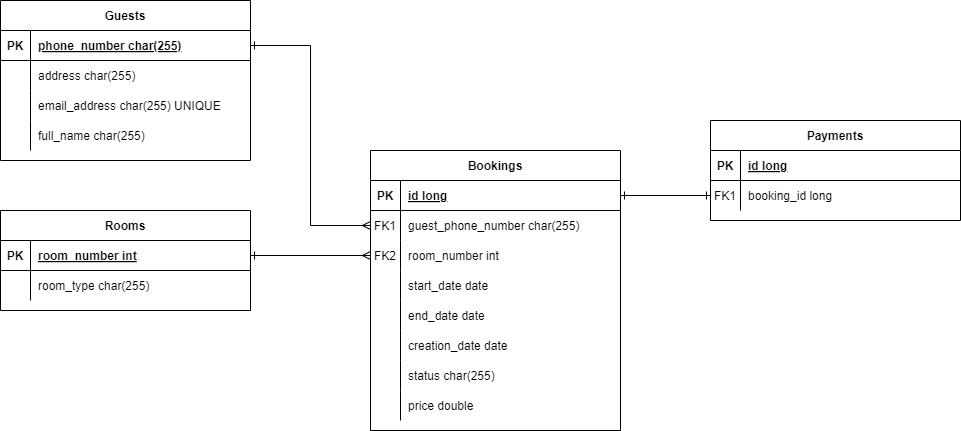

The diagram above was exported from draw.io. Its source (the exported page's mxGraphModel, read from the mxfile embedded in the PNG):
<mxGraphModel dx="1185" dy="1747" grid="1" gridSize="10" guides="1" tooltips="1" connect="1" arrows="1" fold="1" page="1" pageScale="1" pageWidth="850" pageHeight="1100" math="0" shadow="0" extFonts="Permanent Marker^https://fonts.googleapis.com/css?family=Permanent+Marker">
  <root>
    <mxCell id="0" />
    <mxCell id="1" parent="0" />
    <mxCell id="C-vyLk0tnHw3VtMMgP7b-23" value="Rooms" style="shape=table;startSize=30;container=1;collapsible=1;childLayout=tableLayout;fixedRows=1;rowLines=0;fontStyle=1;align=center;resizeLast=1;" parent="1" vertex="1">
      <mxGeometry x="120" y="110" width="250" height="100" as="geometry" />
    </mxCell>
    <mxCell id="C-vyLk0tnHw3VtMMgP7b-24" value="" style="shape=partialRectangle;collapsible=0;dropTarget=0;pointerEvents=0;fillColor=none;points=[[0,0.5],[1,0.5]];portConstraint=eastwest;top=0;left=0;right=0;bottom=1;" parent="C-vyLk0tnHw3VtMMgP7b-23" vertex="1">
      <mxGeometry y="30" width="250" height="30" as="geometry" />
    </mxCell>
    <mxCell id="C-vyLk0tnHw3VtMMgP7b-25" value="PK" style="shape=partialRectangle;overflow=hidden;connectable=0;fillColor=none;top=0;left=0;bottom=0;right=0;fontStyle=1;" parent="C-vyLk0tnHw3VtMMgP7b-24" vertex="1">
      <mxGeometry width="30" height="30" as="geometry">
        <mxRectangle width="30" height="30" as="alternateBounds" />
      </mxGeometry>
    </mxCell>
    <mxCell id="C-vyLk0tnHw3VtMMgP7b-26" value="room_number int" style="shape=partialRectangle;overflow=hidden;connectable=0;fillColor=none;top=0;left=0;bottom=0;right=0;align=left;spacingLeft=6;fontStyle=5;" parent="C-vyLk0tnHw3VtMMgP7b-24" vertex="1">
      <mxGeometry x="30" width="220" height="30" as="geometry">
        <mxRectangle width="220" height="30" as="alternateBounds" />
      </mxGeometry>
    </mxCell>
    <mxCell id="C-vyLk0tnHw3VtMMgP7b-27" value="" style="shape=partialRectangle;collapsible=0;dropTarget=0;pointerEvents=0;fillColor=none;points=[[0,0.5],[1,0.5]];portConstraint=eastwest;top=0;left=0;right=0;bottom=0;" parent="C-vyLk0tnHw3VtMMgP7b-23" vertex="1">
      <mxGeometry y="60" width="250" height="30" as="geometry" />
    </mxCell>
    <mxCell id="C-vyLk0tnHw3VtMMgP7b-28" value="" style="shape=partialRectangle;overflow=hidden;connectable=0;fillColor=none;top=0;left=0;bottom=0;right=0;" parent="C-vyLk0tnHw3VtMMgP7b-27" vertex="1">
      <mxGeometry width="30" height="30" as="geometry">
        <mxRectangle width="30" height="30" as="alternateBounds" />
      </mxGeometry>
    </mxCell>
    <mxCell id="C-vyLk0tnHw3VtMMgP7b-29" value="room_type char(255)" style="shape=partialRectangle;overflow=hidden;connectable=0;fillColor=none;top=0;left=0;bottom=0;right=0;align=left;spacingLeft=6;" parent="C-vyLk0tnHw3VtMMgP7b-27" vertex="1">
      <mxGeometry x="30" width="220" height="30" as="geometry">
        <mxRectangle width="220" height="30" as="alternateBounds" />
      </mxGeometry>
    </mxCell>
    <mxCell id="-1_0zn0GLydNPNPgmx6I-1" value="Bookings" style="shape=table;startSize=30;container=1;collapsible=1;childLayout=tableLayout;fixedRows=1;rowLines=0;fontStyle=1;align=center;resizeLast=1;" vertex="1" parent="1">
      <mxGeometry x="490" y="50" width="250" height="280" as="geometry" />
    </mxCell>
    <mxCell id="-1_0zn0GLydNPNPgmx6I-2" value="" style="shape=partialRectangle;collapsible=0;dropTarget=0;pointerEvents=0;fillColor=none;points=[[0,0.5],[1,0.5]];portConstraint=eastwest;top=0;left=0;right=0;bottom=1;" vertex="1" parent="-1_0zn0GLydNPNPgmx6I-1">
      <mxGeometry y="30" width="250" height="30" as="geometry" />
    </mxCell>
    <mxCell id="-1_0zn0GLydNPNPgmx6I-3" value="PK" style="shape=partialRectangle;overflow=hidden;connectable=0;fillColor=none;top=0;left=0;bottom=0;right=0;fontStyle=1;" vertex="1" parent="-1_0zn0GLydNPNPgmx6I-2">
      <mxGeometry width="30" height="30" as="geometry">
        <mxRectangle width="30" height="30" as="alternateBounds" />
      </mxGeometry>
    </mxCell>
    <mxCell id="-1_0zn0GLydNPNPgmx6I-4" value="id long" style="shape=partialRectangle;overflow=hidden;connectable=0;fillColor=none;top=0;left=0;bottom=0;right=0;align=left;spacingLeft=6;fontStyle=5;" vertex="1" parent="-1_0zn0GLydNPNPgmx6I-2">
      <mxGeometry x="30" width="220" height="30" as="geometry">
        <mxRectangle width="220" height="30" as="alternateBounds" />
      </mxGeometry>
    </mxCell>
    <mxCell id="-1_0zn0GLydNPNPgmx6I-5" value="" style="shape=partialRectangle;collapsible=0;dropTarget=0;pointerEvents=0;fillColor=none;points=[[0,0.5],[1,0.5]];portConstraint=eastwest;top=0;left=0;right=0;bottom=0;" vertex="1" parent="-1_0zn0GLydNPNPgmx6I-1">
      <mxGeometry y="60" width="250" height="30" as="geometry" />
    </mxCell>
    <mxCell id="-1_0zn0GLydNPNPgmx6I-6" value="FK1" style="shape=partialRectangle;overflow=hidden;connectable=0;fillColor=none;top=0;left=0;bottom=0;right=0;" vertex="1" parent="-1_0zn0GLydNPNPgmx6I-5">
      <mxGeometry width="30" height="30" as="geometry">
        <mxRectangle width="30" height="30" as="alternateBounds" />
      </mxGeometry>
    </mxCell>
    <mxCell id="-1_0zn0GLydNPNPgmx6I-7" value="guest_phone_number char(255)" style="shape=partialRectangle;overflow=hidden;connectable=0;fillColor=none;top=0;left=0;bottom=0;right=0;align=left;spacingLeft=6;" vertex="1" parent="-1_0zn0GLydNPNPgmx6I-5">
      <mxGeometry x="30" width="220" height="30" as="geometry">
        <mxRectangle width="220" height="30" as="alternateBounds" />
      </mxGeometry>
    </mxCell>
    <mxCell id="-1_0zn0GLydNPNPgmx6I-14" value="" style="shape=partialRectangle;collapsible=0;dropTarget=0;pointerEvents=0;fillColor=none;points=[[0,0.5],[1,0.5]];portConstraint=eastwest;top=0;left=0;right=0;bottom=0;" vertex="1" parent="-1_0zn0GLydNPNPgmx6I-1">
      <mxGeometry y="90" width="250" height="30" as="geometry" />
    </mxCell>
    <mxCell id="-1_0zn0GLydNPNPgmx6I-15" value="FK2" style="shape=partialRectangle;overflow=hidden;connectable=0;fillColor=none;top=0;left=0;bottom=0;right=0;" vertex="1" parent="-1_0zn0GLydNPNPgmx6I-14">
      <mxGeometry width="30" height="30" as="geometry">
        <mxRectangle width="30" height="30" as="alternateBounds" />
      </mxGeometry>
    </mxCell>
    <mxCell id="-1_0zn0GLydNPNPgmx6I-16" value="room_number int" style="shape=partialRectangle;overflow=hidden;connectable=0;fillColor=none;top=0;left=0;bottom=0;right=0;align=left;spacingLeft=6;" vertex="1" parent="-1_0zn0GLydNPNPgmx6I-14">
      <mxGeometry x="30" width="220" height="30" as="geometry">
        <mxRectangle width="220" height="30" as="alternateBounds" />
      </mxGeometry>
    </mxCell>
    <mxCell id="-1_0zn0GLydNPNPgmx6I-17" value="" style="shape=partialRectangle;collapsible=0;dropTarget=0;pointerEvents=0;fillColor=none;points=[[0,0.5],[1,0.5]];portConstraint=eastwest;top=0;left=0;right=0;bottom=0;" vertex="1" parent="-1_0zn0GLydNPNPgmx6I-1">
      <mxGeometry y="120" width="250" height="30" as="geometry" />
    </mxCell>
    <mxCell id="-1_0zn0GLydNPNPgmx6I-18" value="" style="shape=partialRectangle;overflow=hidden;connectable=0;fillColor=none;top=0;left=0;bottom=0;right=0;" vertex="1" parent="-1_0zn0GLydNPNPgmx6I-17">
      <mxGeometry width="30" height="30" as="geometry">
        <mxRectangle width="30" height="30" as="alternateBounds" />
      </mxGeometry>
    </mxCell>
    <mxCell id="-1_0zn0GLydNPNPgmx6I-19" value="start_date date" style="shape=partialRectangle;overflow=hidden;connectable=0;fillColor=none;top=0;left=0;bottom=0;right=0;align=left;spacingLeft=6;" vertex="1" parent="-1_0zn0GLydNPNPgmx6I-17">
      <mxGeometry x="30" width="220" height="30" as="geometry">
        <mxRectangle width="220" height="30" as="alternateBounds" />
      </mxGeometry>
    </mxCell>
    <mxCell id="-1_0zn0GLydNPNPgmx6I-39" value="" style="shape=partialRectangle;collapsible=0;dropTarget=0;pointerEvents=0;fillColor=none;points=[[0,0.5],[1,0.5]];portConstraint=eastwest;top=0;left=0;right=0;bottom=0;" vertex="1" parent="-1_0zn0GLydNPNPgmx6I-1">
      <mxGeometry y="150" width="250" height="30" as="geometry" />
    </mxCell>
    <mxCell id="-1_0zn0GLydNPNPgmx6I-40" value="" style="shape=partialRectangle;overflow=hidden;connectable=0;fillColor=none;top=0;left=0;bottom=0;right=0;" vertex="1" parent="-1_0zn0GLydNPNPgmx6I-39">
      <mxGeometry width="30" height="30" as="geometry">
        <mxRectangle width="30" height="30" as="alternateBounds" />
      </mxGeometry>
    </mxCell>
    <mxCell id="-1_0zn0GLydNPNPgmx6I-41" value="end_date date" style="shape=partialRectangle;overflow=hidden;connectable=0;fillColor=none;top=0;left=0;bottom=0;right=0;align=left;spacingLeft=6;" vertex="1" parent="-1_0zn0GLydNPNPgmx6I-39">
      <mxGeometry x="30" width="220" height="30" as="geometry">
        <mxRectangle width="220" height="30" as="alternateBounds" />
      </mxGeometry>
    </mxCell>
    <mxCell id="-1_0zn0GLydNPNPgmx6I-42" value="" style="shape=partialRectangle;collapsible=0;dropTarget=0;pointerEvents=0;fillColor=none;points=[[0,0.5],[1,0.5]];portConstraint=eastwest;top=0;left=0;right=0;bottom=0;" vertex="1" parent="-1_0zn0GLydNPNPgmx6I-1">
      <mxGeometry y="180" width="250" height="30" as="geometry" />
    </mxCell>
    <mxCell id="-1_0zn0GLydNPNPgmx6I-43" value="" style="shape=partialRectangle;overflow=hidden;connectable=0;fillColor=none;top=0;left=0;bottom=0;right=0;" vertex="1" parent="-1_0zn0GLydNPNPgmx6I-42">
      <mxGeometry width="30" height="30" as="geometry">
        <mxRectangle width="30" height="30" as="alternateBounds" />
      </mxGeometry>
    </mxCell>
    <mxCell id="-1_0zn0GLydNPNPgmx6I-44" value="creation_date date" style="shape=partialRectangle;overflow=hidden;connectable=0;fillColor=none;top=0;left=0;bottom=0;right=0;align=left;spacingLeft=6;" vertex="1" parent="-1_0zn0GLydNPNPgmx6I-42">
      <mxGeometry x="30" width="220" height="30" as="geometry">
        <mxRectangle width="220" height="30" as="alternateBounds" />
      </mxGeometry>
    </mxCell>
    <mxCell id="-1_0zn0GLydNPNPgmx6I-45" value="" style="shape=partialRectangle;collapsible=0;dropTarget=0;pointerEvents=0;fillColor=none;points=[[0,0.5],[1,0.5]];portConstraint=eastwest;top=0;left=0;right=0;bottom=0;" vertex="1" parent="-1_0zn0GLydNPNPgmx6I-1">
      <mxGeometry y="210" width="250" height="30" as="geometry" />
    </mxCell>
    <mxCell id="-1_0zn0GLydNPNPgmx6I-46" value="" style="shape=partialRectangle;overflow=hidden;connectable=0;fillColor=none;top=0;left=0;bottom=0;right=0;" vertex="1" parent="-1_0zn0GLydNPNPgmx6I-45">
      <mxGeometry width="30" height="30" as="geometry">
        <mxRectangle width="30" height="30" as="alternateBounds" />
      </mxGeometry>
    </mxCell>
    <mxCell id="-1_0zn0GLydNPNPgmx6I-47" value="status char(255)" style="shape=partialRectangle;overflow=hidden;connectable=0;fillColor=none;top=0;left=0;bottom=0;right=0;align=left;spacingLeft=6;" vertex="1" parent="-1_0zn0GLydNPNPgmx6I-45">
      <mxGeometry x="30" width="220" height="30" as="geometry">
        <mxRectangle width="220" height="30" as="alternateBounds" />
      </mxGeometry>
    </mxCell>
    <mxCell id="-1_0zn0GLydNPNPgmx6I-48" value="" style="shape=partialRectangle;collapsible=0;dropTarget=0;pointerEvents=0;fillColor=none;points=[[0,0.5],[1,0.5]];portConstraint=eastwest;top=0;left=0;right=0;bottom=0;" vertex="1" parent="-1_0zn0GLydNPNPgmx6I-1">
      <mxGeometry y="240" width="250" height="30" as="geometry" />
    </mxCell>
    <mxCell id="-1_0zn0GLydNPNPgmx6I-49" value="" style="shape=partialRectangle;overflow=hidden;connectable=0;fillColor=none;top=0;left=0;bottom=0;right=0;" vertex="1" parent="-1_0zn0GLydNPNPgmx6I-48">
      <mxGeometry width="30" height="30" as="geometry">
        <mxRectangle width="30" height="30" as="alternateBounds" />
      </mxGeometry>
    </mxCell>
    <mxCell id="-1_0zn0GLydNPNPgmx6I-50" value="price double" style="shape=partialRectangle;overflow=hidden;connectable=0;fillColor=none;top=0;left=0;bottom=0;right=0;align=left;spacingLeft=6;" vertex="1" parent="-1_0zn0GLydNPNPgmx6I-48">
      <mxGeometry x="30" width="220" height="30" as="geometry">
        <mxRectangle width="220" height="30" as="alternateBounds" />
      </mxGeometry>
    </mxCell>
    <mxCell id="-1_0zn0GLydNPNPgmx6I-26" value="Guests" style="shape=table;startSize=30;container=1;collapsible=1;childLayout=tableLayout;fixedRows=1;rowLines=0;fontStyle=1;align=center;resizeLast=1;" vertex="1" parent="1">
      <mxGeometry x="120" y="-100" width="250" height="160" as="geometry" />
    </mxCell>
    <mxCell id="-1_0zn0GLydNPNPgmx6I-27" value="" style="shape=partialRectangle;collapsible=0;dropTarget=0;pointerEvents=0;fillColor=none;points=[[0,0.5],[1,0.5]];portConstraint=eastwest;top=0;left=0;right=0;bottom=1;" vertex="1" parent="-1_0zn0GLydNPNPgmx6I-26">
      <mxGeometry y="30" width="250" height="30" as="geometry" />
    </mxCell>
    <mxCell id="-1_0zn0GLydNPNPgmx6I-28" value="PK" style="shape=partialRectangle;overflow=hidden;connectable=0;fillColor=none;top=0;left=0;bottom=0;right=0;fontStyle=1;" vertex="1" parent="-1_0zn0GLydNPNPgmx6I-27">
      <mxGeometry width="30" height="30" as="geometry">
        <mxRectangle width="30" height="30" as="alternateBounds" />
      </mxGeometry>
    </mxCell>
    <mxCell id="-1_0zn0GLydNPNPgmx6I-29" value="phone_number char(255)" style="shape=partialRectangle;overflow=hidden;connectable=0;fillColor=none;top=0;left=0;bottom=0;right=0;align=left;spacingLeft=6;fontStyle=5;" vertex="1" parent="-1_0zn0GLydNPNPgmx6I-27">
      <mxGeometry x="30" width="220" height="30" as="geometry">
        <mxRectangle width="220" height="30" as="alternateBounds" />
      </mxGeometry>
    </mxCell>
    <mxCell id="-1_0zn0GLydNPNPgmx6I-30" value="" style="shape=partialRectangle;collapsible=0;dropTarget=0;pointerEvents=0;fillColor=none;points=[[0,0.5],[1,0.5]];portConstraint=eastwest;top=0;left=0;right=0;bottom=0;" vertex="1" parent="-1_0zn0GLydNPNPgmx6I-26">
      <mxGeometry y="60" width="250" height="30" as="geometry" />
    </mxCell>
    <mxCell id="-1_0zn0GLydNPNPgmx6I-31" value="" style="shape=partialRectangle;overflow=hidden;connectable=0;fillColor=none;top=0;left=0;bottom=0;right=0;" vertex="1" parent="-1_0zn0GLydNPNPgmx6I-30">
      <mxGeometry width="30" height="30" as="geometry">
        <mxRectangle width="30" height="30" as="alternateBounds" />
      </mxGeometry>
    </mxCell>
    <mxCell id="-1_0zn0GLydNPNPgmx6I-32" value="address char(255)" style="shape=partialRectangle;overflow=hidden;connectable=0;fillColor=none;top=0;left=0;bottom=0;right=0;align=left;spacingLeft=6;" vertex="1" parent="-1_0zn0GLydNPNPgmx6I-30">
      <mxGeometry x="30" width="220" height="30" as="geometry">
        <mxRectangle width="220" height="30" as="alternateBounds" />
      </mxGeometry>
    </mxCell>
    <mxCell id="-1_0zn0GLydNPNPgmx6I-33" value="" style="shape=partialRectangle;collapsible=0;dropTarget=0;pointerEvents=0;fillColor=none;points=[[0,0.5],[1,0.5]];portConstraint=eastwest;top=0;left=0;right=0;bottom=0;" vertex="1" parent="-1_0zn0GLydNPNPgmx6I-26">
      <mxGeometry y="90" width="250" height="30" as="geometry" />
    </mxCell>
    <mxCell id="-1_0zn0GLydNPNPgmx6I-34" value="" style="shape=partialRectangle;overflow=hidden;connectable=0;fillColor=none;top=0;left=0;bottom=0;right=0;" vertex="1" parent="-1_0zn0GLydNPNPgmx6I-33">
      <mxGeometry width="30" height="30" as="geometry">
        <mxRectangle width="30" height="30" as="alternateBounds" />
      </mxGeometry>
    </mxCell>
    <mxCell id="-1_0zn0GLydNPNPgmx6I-35" value="email_address char(255) UNIQUE" style="shape=partialRectangle;overflow=hidden;connectable=0;fillColor=none;top=0;left=0;bottom=0;right=0;align=left;spacingLeft=6;" vertex="1" parent="-1_0zn0GLydNPNPgmx6I-33">
      <mxGeometry x="30" width="220" height="30" as="geometry">
        <mxRectangle width="220" height="30" as="alternateBounds" />
      </mxGeometry>
    </mxCell>
    <mxCell id="-1_0zn0GLydNPNPgmx6I-36" value="" style="shape=partialRectangle;collapsible=0;dropTarget=0;pointerEvents=0;fillColor=none;points=[[0,0.5],[1,0.5]];portConstraint=eastwest;top=0;left=0;right=0;bottom=0;" vertex="1" parent="-1_0zn0GLydNPNPgmx6I-26">
      <mxGeometry y="120" width="250" height="30" as="geometry" />
    </mxCell>
    <mxCell id="-1_0zn0GLydNPNPgmx6I-37" value="" style="shape=partialRectangle;overflow=hidden;connectable=0;fillColor=none;top=0;left=0;bottom=0;right=0;" vertex="1" parent="-1_0zn0GLydNPNPgmx6I-36">
      <mxGeometry width="30" height="30" as="geometry">
        <mxRectangle width="30" height="30" as="alternateBounds" />
      </mxGeometry>
    </mxCell>
    <mxCell id="-1_0zn0GLydNPNPgmx6I-38" value="full_name char(255)" style="shape=partialRectangle;overflow=hidden;connectable=0;fillColor=none;top=0;left=0;bottom=0;right=0;align=left;spacingLeft=6;" vertex="1" parent="-1_0zn0GLydNPNPgmx6I-36">
      <mxGeometry x="30" width="220" height="30" as="geometry">
        <mxRectangle width="220" height="30" as="alternateBounds" />
      </mxGeometry>
    </mxCell>
    <mxCell id="-1_0zn0GLydNPNPgmx6I-51" value="Payments" style="shape=table;startSize=30;container=1;collapsible=1;childLayout=tableLayout;fixedRows=1;rowLines=0;fontStyle=1;align=center;resizeLast=1;" vertex="1" parent="1">
      <mxGeometry x="830" y="20" width="250" height="100" as="geometry" />
    </mxCell>
    <mxCell id="-1_0zn0GLydNPNPgmx6I-52" value="" style="shape=partialRectangle;collapsible=0;dropTarget=0;pointerEvents=0;fillColor=none;points=[[0,0.5],[1,0.5]];portConstraint=eastwest;top=0;left=0;right=0;bottom=1;" vertex="1" parent="-1_0zn0GLydNPNPgmx6I-51">
      <mxGeometry y="30" width="250" height="30" as="geometry" />
    </mxCell>
    <mxCell id="-1_0zn0GLydNPNPgmx6I-53" value="PK" style="shape=partialRectangle;overflow=hidden;connectable=0;fillColor=none;top=0;left=0;bottom=0;right=0;fontStyle=1;" vertex="1" parent="-1_0zn0GLydNPNPgmx6I-52">
      <mxGeometry width="30" height="30" as="geometry">
        <mxRectangle width="30" height="30" as="alternateBounds" />
      </mxGeometry>
    </mxCell>
    <mxCell id="-1_0zn0GLydNPNPgmx6I-54" value="id long" style="shape=partialRectangle;overflow=hidden;connectable=0;fillColor=none;top=0;left=0;bottom=0;right=0;align=left;spacingLeft=6;fontStyle=5;" vertex="1" parent="-1_0zn0GLydNPNPgmx6I-52">
      <mxGeometry x="30" width="220" height="30" as="geometry">
        <mxRectangle width="220" height="30" as="alternateBounds" />
      </mxGeometry>
    </mxCell>
    <mxCell id="-1_0zn0GLydNPNPgmx6I-55" value="" style="shape=partialRectangle;collapsible=0;dropTarget=0;pointerEvents=0;fillColor=none;points=[[0,0.5],[1,0.5]];portConstraint=eastwest;top=0;left=0;right=0;bottom=0;" vertex="1" parent="-1_0zn0GLydNPNPgmx6I-51">
      <mxGeometry y="60" width="250" height="30" as="geometry" />
    </mxCell>
    <mxCell id="-1_0zn0GLydNPNPgmx6I-56" value="FK1" style="shape=partialRectangle;overflow=hidden;connectable=0;fillColor=none;top=0;left=0;bottom=0;right=0;" vertex="1" parent="-1_0zn0GLydNPNPgmx6I-55">
      <mxGeometry width="30" height="30" as="geometry">
        <mxRectangle width="30" height="30" as="alternateBounds" />
      </mxGeometry>
    </mxCell>
    <mxCell id="-1_0zn0GLydNPNPgmx6I-57" value="booking_id long" style="shape=partialRectangle;overflow=hidden;connectable=0;fillColor=none;top=0;left=0;bottom=0;right=0;align=left;spacingLeft=6;" vertex="1" parent="-1_0zn0GLydNPNPgmx6I-55">
      <mxGeometry x="30" width="220" height="30" as="geometry">
        <mxRectangle width="220" height="30" as="alternateBounds" />
      </mxGeometry>
    </mxCell>
    <mxCell id="-1_0zn0GLydNPNPgmx6I-66" style="edgeStyle=orthogonalEdgeStyle;rounded=0;orthogonalLoop=1;jettySize=auto;html=1;exitX=1;exitY=0.5;exitDx=0;exitDy=0;startArrow=ERone;startFill=0;endArrow=ERmany;endFill=0;" edge="1" parent="1" source="C-vyLk0tnHw3VtMMgP7b-24" target="-1_0zn0GLydNPNPgmx6I-14">
      <mxGeometry relative="1" as="geometry" />
    </mxCell>
    <mxCell id="-1_0zn0GLydNPNPgmx6I-67" style="edgeStyle=orthogonalEdgeStyle;rounded=0;orthogonalLoop=1;jettySize=auto;html=1;startArrow=ERone;startFill=0;endArrow=ERmany;endFill=0;" edge="1" parent="1" source="-1_0zn0GLydNPNPgmx6I-27" target="-1_0zn0GLydNPNPgmx6I-5">
      <mxGeometry relative="1" as="geometry">
        <mxPoint x="380" y="100" as="sourcePoint" />
        <mxPoint x="490" y="100" as="targetPoint" />
      </mxGeometry>
    </mxCell>
    <mxCell id="-1_0zn0GLydNPNPgmx6I-68" style="edgeStyle=orthogonalEdgeStyle;rounded=0;orthogonalLoop=1;jettySize=auto;html=1;exitX=1;exitY=0.5;exitDx=0;exitDy=0;startArrow=ERone;startFill=0;endArrow=ERone;endFill=0;" edge="1" parent="1" source="-1_0zn0GLydNPNPgmx6I-2" target="-1_0zn0GLydNPNPgmx6I-55">
      <mxGeometry relative="1" as="geometry" />
    </mxCell>
  </root>
</mxGraphModel>